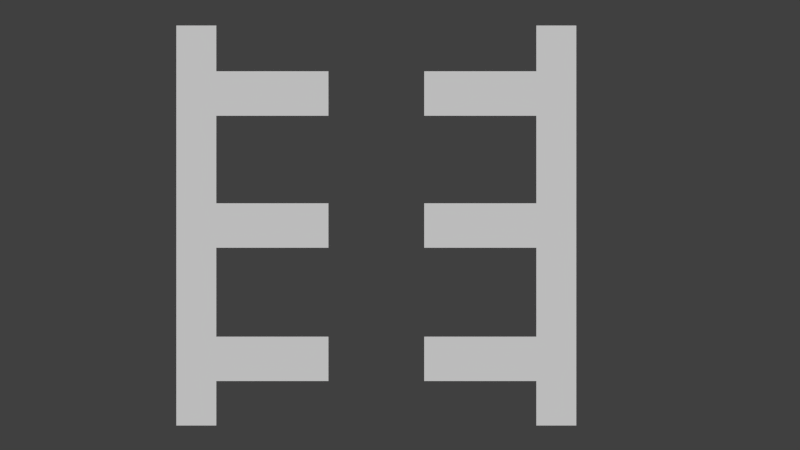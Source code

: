 # Source: escapeladder.blend  (saved by Blender 2.79.0; exported with 4.5.12 LTS)
import bpy
from mathutils import Matrix  # noqa: F401  (used for matrix-valued properties, if any)

bpy.ops.wm.read_factory_settings(use_empty=True)
scene = bpy.context.scene
scene.name = 'Scene'

# ---- collections
col_collection_1 = bpy.data.collections.new('Collection 1'); scene.collection.children.link(col_collection_1)

# ---- materials (node trees are filled in below, after node groups)
mat_laddermaterial = bpy.data.materials.new('laddermaterial')
mat_laddermaterial.alpha_threshold = 0.0
mat_laddermaterial.roughness = 0.5
mat_laddermaterial.line_color = (0.0, 0.0, 0.0, 1.0)

# ---- material node trees
mat_laddermaterial.use_nodes = True; mat_laddermaterial.node_tree.nodes.clear()
_N = mat_laddermaterial.node_tree.nodes; _L = mat_laddermaterial.node_tree.links
n0 = _N.new('ShaderNodeOutputMaterial'); n0.name = 'Material Output'; n0.location = (300, 300)
n1 = _N.new('ShaderNodeBsdfPrincipled'); n1.name = 'Principled BSDF'; n1.location = (60, 300)
n1.width = 150
n1.subsurface_method = 'BURLEY'
n1.inputs[3].default_value = 1.45
n1.inputs[9].default_value = (1.0, 1.0, 1.0)
_L.new(n1.outputs[0], n0.inputs[0])
n0.is_active_output = True

# ---- world
world_world = bpy.data.worlds.new('World'); scene.world = world_world
world_world.color = (0.05088, 0.05088, 0.05088)
world_world.use_sun_shadow = False
world_world.sun_shadow_jitter_overblur = 0.0
world_world.cycles.sampling_method = 'NONE'
world_world.cycles.sample_map_resolution = 256

# ---- cameras
cam_camera = bpy.data.cameras.new('Camera')
cam_camera.type = 'ORTHO'
cam_camera.passepartout_alpha = 0.5106
cam_camera.clip_end = 100.0
cam_camera.lens = 35.0
cam_camera.sensor_width = 32.0
cam_camera.sensor_height = 18.0
cam_camera.ortho_scale = 2.0
cam_camera.display_size = 2.0
cam_camera.dof.focus_distance = 0.0

# ---- meshes
me_cube = bpy.data.meshes.new('Cube')
me_cube.from_pydata([(-0.4, 0.05, -0.5), (-0.4, -0.05, -0.5), (-0.5, -0.05, -0.5), (-0.5, 0.05, -0.5), (-0.4, 0.05, 0.5), (-0.4, -0.05, 0.5), (-0.5, -0.05, 0.5), (-0.5, 0.05, 0.5), (-0.4, 0.05, -0.3889), (-0.4, 0.05, -0.2778), (-0.4, 0.05, -0.1667), (-0.4, 0.05, -0.05556), (-0.4, 0.05, 0.05556), (-0.4, 0.05, 0.1667), (-0.4, 0.05, 0.2744), (-0.4, 0.05, 0.3856), (-0.4, -0.05, -0.3889), (-0.4, -0.05, -0.2778), (-0.4, -0.05, -0.1667), (-0.4, -0.05, -0.05556), (-0.4, -0.05, 0.05556), (-0.4, -0.05, 0.1667), (-0.4, -0.05, 0.2744), (-0.4, -0.05, 0.3856), (-0.5, 0.05, -0.3889), (-0.5, 0.05, -0.2778), (-0.5, 0.05, -0.1667), (-0.5, 0.05, -0.05556), (-0.5, 0.05, 0.05556), (-0.5, 0.05, 0.1667), (-0.5, 0.05, 0.2778), (-0.5, 0.05, 0.3889), (-0.5, -0.05, -0.3889), (-0.5, -0.05, -0.2778), (-0.5, -0.05, -0.1667), (-0.5, -0.05, -0.05556), (-0.5, -0.05, 0.05556), (-0.5, -0.05, 0.1667), (-0.5, -0.05, 0.2778), (-0.5, -0.05, 0.3889), (0.4, 0.05, -0.5), (0.4, -0.05, -0.5), (0.5, -0.05, -0.5), (0.5, 0.05, -0.5), (0.4, 0.05, 0.5), (0.4, -0.05, 0.5), (0.5, -0.05, 0.5), (0.5, 0.05, 0.5), (0.4, 0.05, -0.3889), (0.4, 0.05, -0.2778), (0.4, 0.05, -0.1667), (0.4, 0.05, -0.05556), (0.4, 0.05, 0.05556), (0.4, 0.05, 0.1667), (0.4, 0.05, 0.2744), (0.4, 0.05, 0.3856), (0.4, -0.05, -0.3889), (0.4, -0.05, -0.2778), (0.4, -0.05, -0.1667), (0.4, -0.05, -0.05556), (0.4, -0.05, 0.05556), (0.4, -0.05, 0.1667), (0.4, -0.05, 0.2744), (0.4, -0.05, 0.3856), (0.5, 0.05, -0.3889), (0.5, 0.05, -0.2778), (0.5, 0.05, -0.1667), (0.5, 0.05, -0.05556), (0.5, 0.05, 0.05556), (0.5, 0.05, 0.1667), (0.5, 0.05, 0.2778), (0.5, 0.05, 0.3889), (0.5, -0.05, -0.3889), (0.5, -0.05, -0.2778), (0.5, -0.05, -0.1667), (0.5, -0.05, -0.05556), (0.5, -0.05, 0.05556), (0.5, -0.05, 0.1667), (0.5, -0.05, 0.2778), (0.5, -0.05, 0.3889), (-0.1197, 0.05, 0.05556), (-0.1197, 0.05, -0.05556), (-0.1197, -0.05, -0.05556), (-0.1197, -0.05, 0.05556), (0.1197, 0.05, 0.05556), (0.1197, 0.05, -0.05556), (0.1197, -0.05, -0.05556), (0.1197, -0.05, 0.05556), (-0.1197, -0.05, -0.2778), (-0.1197, 0.05, -0.2778), (-0.1197, 0.05, 0.3856), (-0.1197, 0.05, 0.2744), (-0.1197, 0.05, -0.3889), (-0.1197, -0.05, 0.2744), (-0.1197, -0.05, 0.3856), (-0.1197, -0.05, -0.3889), (0.1197, -0.05, -0.2778), (0.1197, 0.05, -0.2778), (0.1197, 0.05, 0.3856), (0.1197, 0.05, 0.2744), (0.1197, 0.05, -0.3889), (0.1197, -0.05, 0.2744), (0.1197, -0.05, 0.3856), (0.1197, -0.05, -0.3889)], [], [(1, 0, 8, 16), (2, 1, 16, 32), (4, 5, 23, 15), (94, 90, 15, 23), (9, 10, 18, 17), (10, 11, 19, 18), (12, 13, 21, 20), (13, 14, 22, 21), (3, 0, 1, 2), (17, 33, 32, 16), (18, 34, 33, 17), (19, 35, 34, 18), (20, 36, 35, 19), (21, 37, 36, 20), (22, 38, 37, 21), (23, 39, 38, 22), (39, 23, 5, 6), (7, 4, 15, 31), (15, 14, 30, 31), (14, 13, 29, 30), (13, 12, 28, 29), (12, 11, 27, 28), (11, 10, 26, 27), (10, 9, 25, 26), (9, 8, 24, 25), (3, 24, 8, 0), (2, 32, 24, 3), (25, 24, 32, 33), (26, 25, 33, 34), (27, 26, 34, 35), (28, 27, 35, 36), (29, 28, 36, 37), (30, 29, 37, 38), (31, 30, 38, 39), (6, 7, 31, 39), (41, 56, 48, 40), (42, 72, 56, 41), (44, 55, 63, 45), (102, 63, 55, 98), (49, 57, 58, 50), (50, 58, 59, 51), (52, 60, 61, 53), (53, 61, 62, 54), (43, 42, 41, 40), (57, 56, 72, 73), (58, 57, 73, 74), (59, 58, 74, 75), (60, 59, 75, 76), (61, 60, 76, 77), (62, 61, 77, 78), (63, 62, 78, 79), (79, 46, 45, 63), (47, 71, 55, 44), (55, 71, 70, 54), (54, 70, 69, 53), (53, 69, 68, 52), (52, 68, 67, 51), (51, 67, 66, 50), (50, 66, 65, 49), (49, 65, 64, 48), (43, 40, 48, 64), (42, 43, 64, 72), (65, 73, 72, 64), (66, 74, 73, 65), (67, 75, 74, 66), (68, 76, 75, 67), (69, 77, 76, 68), (70, 78, 77, 69), (71, 79, 78, 70), (46, 79, 71, 47), (4, 7, 6, 5), (44, 45, 46, 47), (52, 84, 87, 60), (59, 86, 85, 51), (60, 87, 86, 59), (51, 85, 84, 52), (12, 20, 83, 80), (19, 11, 81, 82), (20, 19, 82, 83), (11, 12, 80, 81), (56, 103, 100, 48), (57, 96, 103, 56), (62, 101, 99, 54), (63, 102, 101, 62), (48, 100, 97, 49), (49, 97, 96, 57), (54, 99, 98, 55), (16, 8, 92, 95), (17, 16, 95, 88), (22, 14, 91, 93), (23, 22, 93, 94), (8, 9, 89, 92), (9, 17, 88, 89), (14, 15, 90, 91), (83, 82, 81, 80), (93, 91, 90, 94), (99, 101, 102, 98), (84, 85, 86, 87), (103, 96, 97, 100), (92, 89, 88, 95)])
me_cube.materials.append(mat_laddermaterial)
me_cube.use_remesh_preserve_volume = False
me_cube.use_remesh_preserve_attributes = False
me_cube.use_mirror_vertex_groups = False
me_cube.update()

# ---- objects
ob_cube = bpy.data.objects.new('Cube', me_cube)
ob_camera = bpy.data.objects.new('Camera', cam_camera)

# ---- transforms, parenting, visibility, modifiers, constraints
ob_cube.location = (0.0, 0.4, 0.0)
ob_cube.lock_rotations_4d = False
ob_cube.empty_display_type = 'ARROWS'
ob_cube.lineart.crease_threshold = 0.0
ob_camera.location = (0.05918, -5.908, 0.0)
ob_camera.rotation_euler = (1.571, 0.0, 0.0)
ob_camera.lineart.crease_threshold = 0.0
cam_camera.dof.focus_object = ob_cube

# ---- collection membership
col_collection_1.objects.link(ob_cube)
col_collection_1.objects.link(ob_camera)

# ---- scene / render settings (as saved in the file)
scene.camera = ob_camera
scene.frame_start = 1; scene.frame_end = 250; scene.frame_set(1)
scene.render.engine = 'CYCLES'
scene.render.image_settings.file_format = 'JPEG'
scene.render.image_settings.color_mode = 'RGB'
scene.render.image_settings.compression = 90
scene.render.resolution_percentage = 50
scene.render.dither_intensity = 0.0
scene.render.bake_margin = 2
scene.render.bake_bias = 0.0
scene.cycles.use_denoising = False
scene.cycles.samples = 10
scene.cycles.sampling_pattern = 'TABULATED_SOBOL'
scene.cycles.light_sampling_threshold = 0.0
scene.cycles.use_adaptive_sampling = False
scene.cycles.use_light_tree = False
scene.cycles.blur_glossy = 0.0
scene.cycles.volume_bounces = 1
scene.cycles.pixel_filter_type = 'GAUSSIAN'
scene.cycles.sample_clamp_indirect = 0.0
scene.view_settings.view_transform = 'Standard'
bpy.context.view_layer.update()

# ---- added for rendering (the .blend has no usable light): sun
light_auto_sun = bpy.data.lights.new('AutoSun', 'SUN')
light_auto_sun.energy = 3.0
light_auto_sun.angle = 0.0523599
ob_auto_sun = bpy.data.objects.new('AutoSun', light_auto_sun)
scene.collection.objects.link(ob_auto_sun)
ob_auto_sun.rotation_euler = (0.872665, 0.174533, 0.523599)
bpy.context.view_layer.update()
